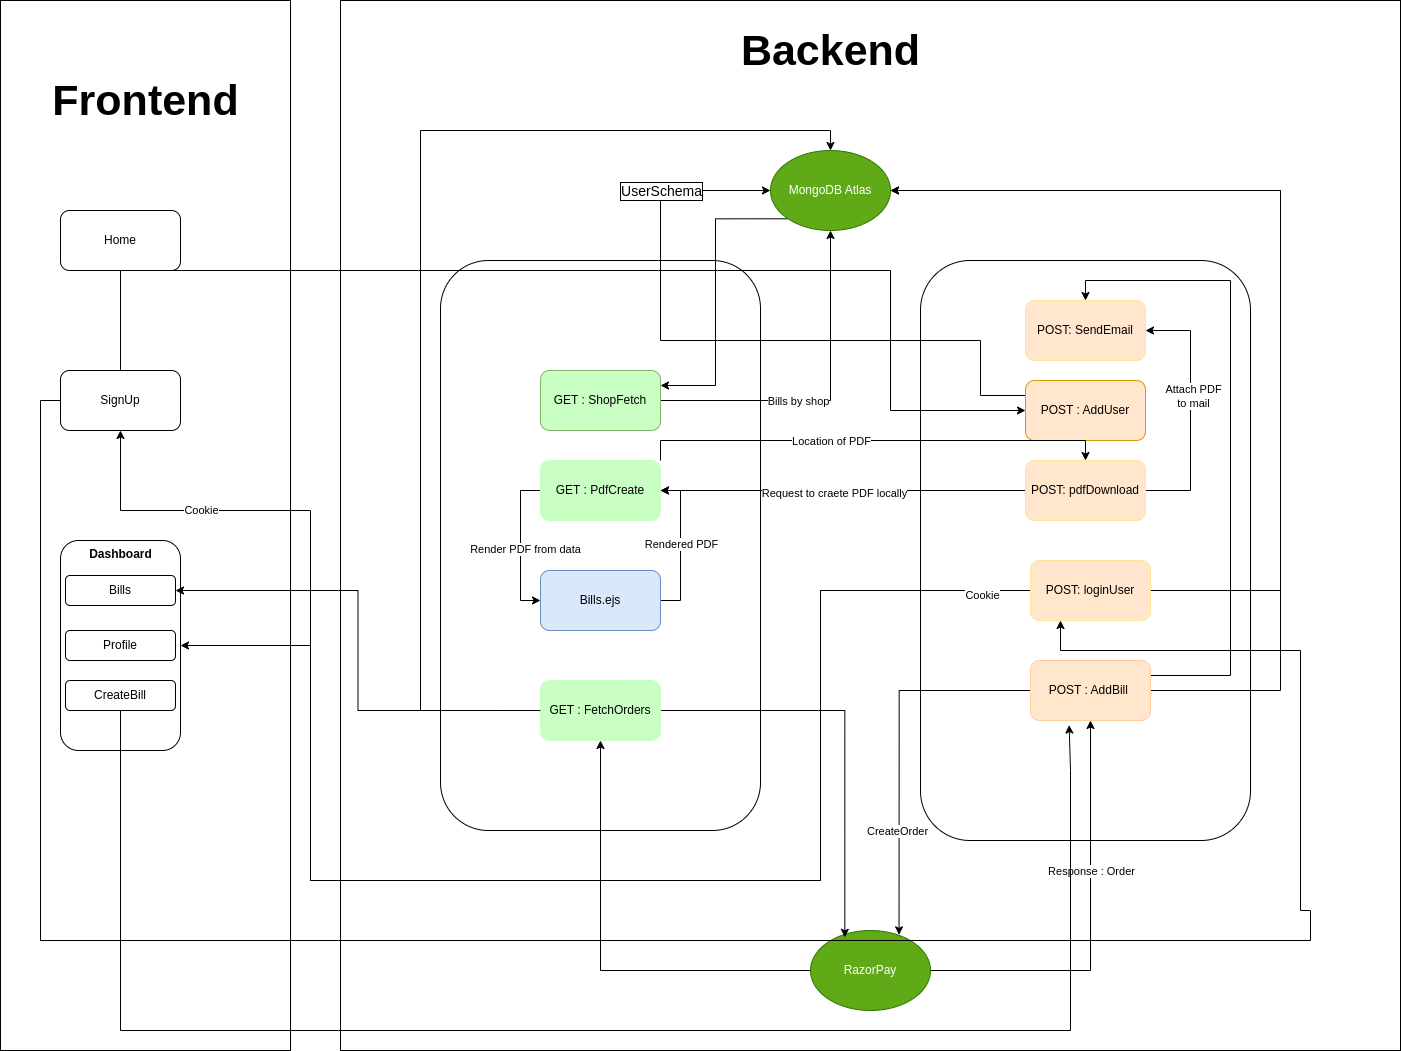

The diagram above was exported from draw.io. Its source (the exported page's mxGraphModel, read from the mxfile embedded in the PNG):
<mxGraphModel dx="2293" dy="1298" grid="1" gridSize="10" guides="1" tooltips="1" connect="1" arrows="1" fold="1" page="1" pageScale="1" pageWidth="3300" pageHeight="4681" math="0" shadow="0">
  <root>
    <mxCell id="0" />
    <mxCell id="1" parent="0" />
    <mxCell id="G9-Hlt9_cVunb67xd3XI-4" value="" style="rounded=0;whiteSpace=wrap;html=1;" parent="1" vertex="1">
      <mxGeometry x="1050" y="190" width="290" height="1050" as="geometry" />
    </mxCell>
    <mxCell id="G9-Hlt9_cVunb67xd3XI-1" value="" style="rounded=0;whiteSpace=wrap;html=1;" parent="1" vertex="1">
      <mxGeometry x="1390" y="190" width="1060" height="1050" as="geometry" />
    </mxCell>
    <mxCell id="HHhDK7opSurdnnCUSqSl-48" value="" style="rounded=1;whiteSpace=wrap;html=1;fillColor=none;" parent="1" vertex="1">
      <mxGeometry x="1970" y="450" width="330" height="580" as="geometry" />
    </mxCell>
    <mxCell id="HHhDK7opSurdnnCUSqSl-46" value="" style="rounded=1;whiteSpace=wrap;html=1;fillColor=none;" parent="1" vertex="1">
      <mxGeometry x="1490" y="450" width="320" height="570" as="geometry" />
    </mxCell>
    <mxCell id="HHhDK7opSurdnnCUSqSl-52" style="edgeStyle=orthogonalEdgeStyle;rounded=0;orthogonalLoop=1;jettySize=auto;html=1;entryX=0;entryY=0.5;entryDx=0;entryDy=0;exitX=0;exitY=0.25;exitDx=0;exitDy=0;" parent="1" source="HHhDK7opSurdnnCUSqSl-1" target="HHhDK7opSurdnnCUSqSl-3" edge="1">
      <mxGeometry relative="1" as="geometry">
        <Array as="points">
          <mxPoint x="2030" y="530" />
          <mxPoint x="1710" y="530" />
          <mxPoint x="1710" y="380" />
        </Array>
      </mxGeometry>
    </mxCell>
    <mxCell id="HHhDK7opSurdnnCUSqSl-1" value="POST : AddUser" style="rounded=1;whiteSpace=wrap;html=1;fillColor=#ffe6cc;strokeColor=#d79b00;" parent="1" vertex="1">
      <mxGeometry x="2075" y="570" width="120" height="60" as="geometry" />
    </mxCell>
    <mxCell id="HHhDK7opSurdnnCUSqSl-57" style="edgeStyle=orthogonalEdgeStyle;rounded=0;orthogonalLoop=1;jettySize=auto;html=1;exitX=0;exitY=1;exitDx=0;exitDy=0;entryX=1;entryY=0.25;entryDx=0;entryDy=0;" parent="1" source="HHhDK7opSurdnnCUSqSl-3" target="HHhDK7opSurdnnCUSqSl-34" edge="1">
      <mxGeometry relative="1" as="geometry" />
    </mxCell>
    <mxCell id="HHhDK7opSurdnnCUSqSl-3" value="MongoDB Atlas" style="ellipse;whiteSpace=wrap;html=1;fillColor=#60a917;strokeColor=#2D7600;fontColor=#ffffff;" parent="1" vertex="1">
      <mxGeometry x="1820" y="340" width="120" height="80" as="geometry" />
    </mxCell>
    <mxCell id="HHhDK7opSurdnnCUSqSl-13" style="edgeStyle=orthogonalEdgeStyle;rounded=0;orthogonalLoop=1;jettySize=auto;html=1;entryX=0.738;entryY=0.054;entryDx=0;entryDy=0;entryPerimeter=0;" parent="1" source="HHhDK7opSurdnnCUSqSl-8" target="HHhDK7opSurdnnCUSqSl-12" edge="1">
      <mxGeometry relative="1" as="geometry">
        <mxPoint x="2030" y="1160" as="targetPoint" />
      </mxGeometry>
    </mxCell>
    <mxCell id="HHhDK7opSurdnnCUSqSl-14" value="CreateOrder" style="edgeLabel;html=1;align=center;verticalAlign=middle;resizable=0;points=[];" parent="HHhDK7opSurdnnCUSqSl-13" vertex="1" connectable="0">
      <mxGeometry x="0.45" y="-2" relative="1" as="geometry">
        <mxPoint as="offset" />
      </mxGeometry>
    </mxCell>
    <mxCell id="HHhDK7opSurdnnCUSqSl-50" style="edgeStyle=orthogonalEdgeStyle;rounded=0;orthogonalLoop=1;jettySize=auto;html=1;exitX=1;exitY=0.5;exitDx=0;exitDy=0;entryX=1;entryY=0.5;entryDx=0;entryDy=0;" parent="1" source="HHhDK7opSurdnnCUSqSl-8" target="HHhDK7opSurdnnCUSqSl-3" edge="1">
      <mxGeometry relative="1" as="geometry">
        <Array as="points">
          <mxPoint x="2330" y="880" />
          <mxPoint x="2330" y="380" />
        </Array>
      </mxGeometry>
    </mxCell>
    <mxCell id="G9-Hlt9_cVunb67xd3XI-25" style="edgeStyle=orthogonalEdgeStyle;rounded=0;orthogonalLoop=1;jettySize=auto;html=1;exitX=1;exitY=0.25;exitDx=0;exitDy=0;entryX=0.5;entryY=0;entryDx=0;entryDy=0;" parent="1" source="HHhDK7opSurdnnCUSqSl-8" target="HHhDK7opSurdnnCUSqSl-39" edge="1">
      <mxGeometry relative="1" as="geometry">
        <Array as="points">
          <mxPoint x="2280" y="865" />
          <mxPoint x="2280" y="470" />
          <mxPoint x="2135" y="470" />
        </Array>
      </mxGeometry>
    </mxCell>
    <mxCell id="HHhDK7opSurdnnCUSqSl-8" value="POST : AddBill&amp;nbsp;" style="rounded=1;whiteSpace=wrap;html=1;fillColor=#ffe6cc;strokeColor=#FFCE9F;" parent="1" vertex="1">
      <mxGeometry x="2080" y="850" width="120" height="60" as="geometry" />
    </mxCell>
    <mxCell id="HHhDK7opSurdnnCUSqSl-15" style="edgeStyle=orthogonalEdgeStyle;rounded=0;orthogonalLoop=1;jettySize=auto;html=1;entryX=0.5;entryY=1;entryDx=0;entryDy=0;exitX=1;exitY=0.5;exitDx=0;exitDy=0;" parent="1" source="HHhDK7opSurdnnCUSqSl-12" target="HHhDK7opSurdnnCUSqSl-8" edge="1">
      <mxGeometry relative="1" as="geometry">
        <mxPoint x="780" y="330" as="sourcePoint" />
        <mxPoint x="1060" y="420" as="targetPoint" />
      </mxGeometry>
    </mxCell>
    <mxCell id="HHhDK7opSurdnnCUSqSl-16" value="Response : Order" style="edgeLabel;html=1;align=center;verticalAlign=middle;resizable=0;points=[];" parent="HHhDK7opSurdnnCUSqSl-15" vertex="1" connectable="0">
      <mxGeometry x="-0.1907" y="-5" relative="1" as="geometry">
        <mxPoint x="-5" y="-93" as="offset" />
      </mxGeometry>
    </mxCell>
    <mxCell id="HHhDK7opSurdnnCUSqSl-53" style="edgeStyle=orthogonalEdgeStyle;rounded=0;orthogonalLoop=1;jettySize=auto;html=1;exitX=0;exitY=0.5;exitDx=0;exitDy=0;entryX=0.5;entryY=1;entryDx=0;entryDy=0;" parent="1" source="HHhDK7opSurdnnCUSqSl-12" target="HHhDK7opSurdnnCUSqSl-42" edge="1">
      <mxGeometry relative="1" as="geometry" />
    </mxCell>
    <mxCell id="HHhDK7opSurdnnCUSqSl-12" value="RazorPay" style="ellipse;whiteSpace=wrap;html=1;fillColor=#60a917;fontColor=#ffffff;strokeColor=#2D7600;" parent="1" vertex="1">
      <mxGeometry x="1860" y="1120" width="120" height="80" as="geometry" />
    </mxCell>
    <mxCell id="HHhDK7opSurdnnCUSqSl-19" style="edgeStyle=orthogonalEdgeStyle;rounded=0;orthogonalLoop=1;jettySize=auto;html=1;entryX=0.5;entryY=1;entryDx=0;entryDy=0;exitX=0;exitY=0.5;exitDx=0;exitDy=0;" parent="1" source="HHhDK7opSurdnnCUSqSl-17" target="G9-Hlt9_cVunb67xd3XI-7" edge="1">
      <mxGeometry relative="1" as="geometry">
        <mxPoint x="1890" y="780" as="targetPoint" />
        <Array as="points">
          <mxPoint x="1870" y="780" />
          <mxPoint x="1870" y="1070" />
          <mxPoint x="1360" y="1070" />
          <mxPoint x="1360" y="700" />
          <mxPoint x="1170" y="700" />
        </Array>
      </mxGeometry>
    </mxCell>
    <mxCell id="HHhDK7opSurdnnCUSqSl-20" value="Cookie" style="edgeLabel;html=1;align=center;verticalAlign=middle;resizable=0;points=[];" parent="HHhDK7opSurdnnCUSqSl-19" vertex="1" connectable="0">
      <mxGeometry x="0.2296" y="-3" relative="1" as="geometry">
        <mxPoint x="-113" y="-366" as="offset" />
      </mxGeometry>
    </mxCell>
    <mxCell id="HHhDK7opSurdnnCUSqSl-51" style="edgeStyle=orthogonalEdgeStyle;rounded=0;orthogonalLoop=1;jettySize=auto;html=1;exitX=1;exitY=0.5;exitDx=0;exitDy=0;entryX=1;entryY=0.5;entryDx=0;entryDy=0;" parent="1" source="HHhDK7opSurdnnCUSqSl-17" target="HHhDK7opSurdnnCUSqSl-3" edge="1">
      <mxGeometry relative="1" as="geometry">
        <Array as="points">
          <mxPoint x="2330" y="780" />
          <mxPoint x="2330" y="380" />
        </Array>
      </mxGeometry>
    </mxCell>
    <mxCell id="G9-Hlt9_cVunb67xd3XI-23" style="edgeStyle=orthogonalEdgeStyle;rounded=0;orthogonalLoop=1;jettySize=auto;html=1;entryX=1;entryY=0.5;entryDx=0;entryDy=0;" parent="1" source="HHhDK7opSurdnnCUSqSl-17" target="G9-Hlt9_cVunb67xd3XI-8" edge="1">
      <mxGeometry relative="1" as="geometry">
        <Array as="points">
          <mxPoint x="1870" y="780" />
          <mxPoint x="1870" y="1070" />
          <mxPoint x="1360" y="1070" />
          <mxPoint x="1360" y="835" />
        </Array>
      </mxGeometry>
    </mxCell>
    <mxCell id="HHhDK7opSurdnnCUSqSl-17" value="POST: loginUser" style="rounded=1;whiteSpace=wrap;html=1;fillColor=#ffe6cc;strokeColor=#FFE599;" parent="1" vertex="1">
      <mxGeometry x="2080" y="750" width="120" height="60" as="geometry" />
    </mxCell>
    <mxCell id="HHhDK7opSurdnnCUSqSl-23" style="edgeStyle=orthogonalEdgeStyle;rounded=0;orthogonalLoop=1;jettySize=auto;html=1;entryX=0;entryY=0.5;entryDx=0;entryDy=0;exitX=0;exitY=0.5;exitDx=0;exitDy=0;" parent="1" source="HHhDK7opSurdnnCUSqSl-22" target="HHhDK7opSurdnnCUSqSl-24" edge="1">
      <mxGeometry relative="1" as="geometry">
        <mxPoint x="1340" y="540" as="targetPoint" />
      </mxGeometry>
    </mxCell>
    <mxCell id="HHhDK7opSurdnnCUSqSl-25" value="Render PDF from data" style="edgeLabel;html=1;align=center;verticalAlign=middle;resizable=0;points=[];" parent="HHhDK7opSurdnnCUSqSl-23" vertex="1" connectable="0">
      <mxGeometry x="0.0449" y="4" relative="1" as="geometry">
        <mxPoint as="offset" />
      </mxGeometry>
    </mxCell>
    <mxCell id="HHhDK7opSurdnnCUSqSl-49" style="edgeStyle=orthogonalEdgeStyle;rounded=0;orthogonalLoop=1;jettySize=auto;html=1;exitX=1;exitY=0;exitDx=0;exitDy=0;entryX=0.5;entryY=0;entryDx=0;entryDy=0;" parent="1" source="HHhDK7opSurdnnCUSqSl-22" target="HHhDK7opSurdnnCUSqSl-28" edge="1">
      <mxGeometry relative="1" as="geometry" />
    </mxCell>
    <mxCell id="HHhDK7opSurdnnCUSqSl-60" value="Location of PDF" style="edgeLabel;html=1;align=center;verticalAlign=middle;resizable=0;points=[];" parent="HHhDK7opSurdnnCUSqSl-49" vertex="1" connectable="0">
      <mxGeometry x="-0.2905" y="4" relative="1" as="geometry">
        <mxPoint x="25" y="4" as="offset" />
      </mxGeometry>
    </mxCell>
    <mxCell id="HHhDK7opSurdnnCUSqSl-22" value="GET : PdfCreate" style="rounded=1;whiteSpace=wrap;html=1;fillColor=#CAFFC4;strokeColor=#CAFFC4;" parent="1" vertex="1">
      <mxGeometry x="1590" y="650" width="120" height="60" as="geometry" />
    </mxCell>
    <mxCell id="HHhDK7opSurdnnCUSqSl-26" style="edgeStyle=orthogonalEdgeStyle;rounded=0;orthogonalLoop=1;jettySize=auto;html=1;exitX=1;exitY=0.5;exitDx=0;exitDy=0;" parent="1" source="HHhDK7opSurdnnCUSqSl-24" target="HHhDK7opSurdnnCUSqSl-22" edge="1">
      <mxGeometry relative="1" as="geometry">
        <mxPoint x="1730" y="710" as="targetPoint" />
        <mxPoint x="1790" y="790" as="sourcePoint" />
        <Array as="points">
          <mxPoint x="1730" y="790" />
          <mxPoint x="1730" y="680" />
        </Array>
      </mxGeometry>
    </mxCell>
    <mxCell id="HHhDK7opSurdnnCUSqSl-27" value="Rendered PDF" style="edgeLabel;html=1;align=center;verticalAlign=middle;resizable=0;points=[];" parent="HHhDK7opSurdnnCUSqSl-26" vertex="1" connectable="0">
      <mxGeometry x="0.1378" y="-1" relative="1" as="geometry">
        <mxPoint x="-1" y="8" as="offset" />
      </mxGeometry>
    </mxCell>
    <mxCell id="HHhDK7opSurdnnCUSqSl-24" value="Bills.ejs" style="rounded=1;whiteSpace=wrap;html=1;fillColor=#dae8fc;strokeColor=#6c8ebf;" parent="1" vertex="1">
      <mxGeometry x="1590" y="760" width="120" height="60" as="geometry" />
    </mxCell>
    <mxCell id="HHhDK7opSurdnnCUSqSl-30" style="edgeStyle=orthogonalEdgeStyle;rounded=0;orthogonalLoop=1;jettySize=auto;html=1;" parent="1" source="HHhDK7opSurdnnCUSqSl-28" target="HHhDK7opSurdnnCUSqSl-22" edge="1">
      <mxGeometry relative="1" as="geometry" />
    </mxCell>
    <mxCell id="HHhDK7opSurdnnCUSqSl-59" value="Request to craete PDF locally" style="edgeLabel;html=1;align=center;verticalAlign=middle;resizable=0;points=[];" parent="HHhDK7opSurdnnCUSqSl-30" vertex="1" connectable="0">
      <mxGeometry x="0.0508" y="2" relative="1" as="geometry">
        <mxPoint as="offset" />
      </mxGeometry>
    </mxCell>
    <mxCell id="HHhDK7opSurdnnCUSqSl-54" style="edgeStyle=orthogonalEdgeStyle;rounded=0;orthogonalLoop=1;jettySize=auto;html=1;entryX=1;entryY=0.5;entryDx=0;entryDy=0;exitX=1;exitY=0.5;exitDx=0;exitDy=0;" parent="1" source="HHhDK7opSurdnnCUSqSl-28" target="HHhDK7opSurdnnCUSqSl-39" edge="1">
      <mxGeometry relative="1" as="geometry">
        <Array as="points">
          <mxPoint x="2240" y="680" />
          <mxPoint x="2240" y="520" />
        </Array>
      </mxGeometry>
    </mxCell>
    <mxCell id="HHhDK7opSurdnnCUSqSl-61" value="Attach PDF &lt;br&gt;to mail" style="edgeLabel;html=1;align=center;verticalAlign=middle;resizable=0;points=[];" parent="HHhDK7opSurdnnCUSqSl-54" vertex="1" connectable="0">
      <mxGeometry x="0.1188" y="-2" relative="1" as="geometry">
        <mxPoint as="offset" />
      </mxGeometry>
    </mxCell>
    <mxCell id="HHhDK7opSurdnnCUSqSl-28" value="POST: pdfDownload" style="rounded=1;whiteSpace=wrap;html=1;fillColor=#ffe6cc;strokeColor=#FFE599;" parent="1" vertex="1">
      <mxGeometry x="2075" y="650" width="120" height="60" as="geometry" />
    </mxCell>
    <mxCell id="HHhDK7opSurdnnCUSqSl-56" style="edgeStyle=orthogonalEdgeStyle;rounded=0;orthogonalLoop=1;jettySize=auto;html=1;exitX=1;exitY=0.5;exitDx=0;exitDy=0;entryX=0.5;entryY=1;entryDx=0;entryDy=0;" parent="1" source="HHhDK7opSurdnnCUSqSl-34" target="HHhDK7opSurdnnCUSqSl-3" edge="1">
      <mxGeometry relative="1" as="geometry" />
    </mxCell>
    <mxCell id="HHhDK7opSurdnnCUSqSl-58" value="Bills by shop" style="edgeLabel;html=1;align=center;verticalAlign=middle;resizable=0;points=[];" parent="HHhDK7opSurdnnCUSqSl-56" vertex="1" connectable="0">
      <mxGeometry x="-0.1956" relative="1" as="geometry">
        <mxPoint as="offset" />
      </mxGeometry>
    </mxCell>
    <mxCell id="HHhDK7opSurdnnCUSqSl-34" value="GET : ShopFetch" style="rounded=1;whiteSpace=wrap;html=1;fillColor=#CAFFC4;strokeColor=#82b366;" parent="1" vertex="1">
      <mxGeometry x="1590" y="560" width="120" height="60" as="geometry" />
    </mxCell>
    <mxCell id="HHhDK7opSurdnnCUSqSl-38" value="UserSchema" style="edgeLabel;html=1;align=center;verticalAlign=middle;resizable=0;points=[];labelBorderColor=default;fontSize=14;" parent="1" vertex="1" connectable="0">
      <mxGeometry x="1710" y="380" as="geometry" />
    </mxCell>
    <mxCell id="HHhDK7opSurdnnCUSqSl-39" value="POST: SendEmail" style="rounded=1;whiteSpace=wrap;html=1;fillColor=#ffe6cc;strokeColor=#FFE599;" parent="1" vertex="1">
      <mxGeometry x="2075" y="490" width="120" height="60" as="geometry" />
    </mxCell>
    <mxCell id="HHhDK7opSurdnnCUSqSl-43" style="edgeStyle=orthogonalEdgeStyle;rounded=0;orthogonalLoop=1;jettySize=auto;html=1;entryX=0.286;entryY=0.085;entryDx=0;entryDy=0;entryPerimeter=0;" parent="1" source="HHhDK7opSurdnnCUSqSl-42" target="HHhDK7opSurdnnCUSqSl-12" edge="1">
      <mxGeometry relative="1" as="geometry" />
    </mxCell>
    <mxCell id="G9-Hlt9_cVunb67xd3XI-20" style="edgeStyle=orthogonalEdgeStyle;rounded=0;orthogonalLoop=1;jettySize=auto;html=1;exitX=0;exitY=0.5;exitDx=0;exitDy=0;entryX=0.5;entryY=0;entryDx=0;entryDy=0;" parent="1" source="HHhDK7opSurdnnCUSqSl-42" target="HHhDK7opSurdnnCUSqSl-3" edge="1">
      <mxGeometry relative="1" as="geometry">
        <Array as="points">
          <mxPoint x="1470" y="900" />
          <mxPoint x="1470" y="320" />
          <mxPoint x="1880" y="320" />
        </Array>
      </mxGeometry>
    </mxCell>
    <mxCell id="HHhDK7opSurdnnCUSqSl-42" value="GET : FetchOrders" style="rounded=1;whiteSpace=wrap;html=1;fillColor=#CAFFC4;strokeColor=#CAFFC4;" parent="1" vertex="1">
      <mxGeometry x="1590" y="870" width="120" height="60" as="geometry" />
    </mxCell>
    <mxCell id="HHhDK7opSurdnnCUSqSl-47" style="edgeStyle=orthogonalEdgeStyle;rounded=0;orthogonalLoop=1;jettySize=auto;html=1;exitX=0.5;exitY=1;exitDx=0;exitDy=0;" parent="1" source="HHhDK7opSurdnnCUSqSl-1" target="HHhDK7opSurdnnCUSqSl-1" edge="1">
      <mxGeometry relative="1" as="geometry" />
    </mxCell>
    <mxCell id="G9-Hlt9_cVunb67xd3XI-2" value="&lt;font style=&quot;font-size: 43px;&quot;&gt;Backend&lt;/font&gt;" style="text;strokeColor=none;fillColor=none;html=1;fontSize=24;fontStyle=1;verticalAlign=middle;align=center;" parent="1" vertex="1">
      <mxGeometry x="1790" y="190" width="180" height="100" as="geometry" />
    </mxCell>
    <mxCell id="G9-Hlt9_cVunb67xd3XI-5" value="&lt;font style=&quot;font-size: 43px;&quot;&gt;Frontend&lt;/font&gt;" style="text;strokeColor=none;fillColor=none;html=1;fontSize=24;fontStyle=1;verticalAlign=middle;align=center;" parent="1" vertex="1">
      <mxGeometry x="1105" y="240" width="180" height="100" as="geometry" />
    </mxCell>
    <mxCell id="G9-Hlt9_cVunb67xd3XI-8" value="" style="rounded=1;whiteSpace=wrap;html=1;" parent="1" vertex="1">
      <mxGeometry x="1110" y="730" width="120" height="210" as="geometry" />
    </mxCell>
    <mxCell id="G9-Hlt9_cVunb67xd3XI-6" value="Home" style="rounded=1;whiteSpace=wrap;html=1;" parent="1" vertex="1">
      <mxGeometry x="1110" y="400" width="120" height="60" as="geometry" />
    </mxCell>
    <mxCell id="G9-Hlt9_cVunb67xd3XI-13" style="edgeStyle=orthogonalEdgeStyle;rounded=0;orthogonalLoop=1;jettySize=auto;html=1;entryX=0;entryY=0.5;entryDx=0;entryDy=0;" parent="1" source="G9-Hlt9_cVunb67xd3XI-7" target="HHhDK7opSurdnnCUSqSl-1" edge="1">
      <mxGeometry relative="1" as="geometry">
        <Array as="points">
          <mxPoint x="1170" y="460" />
          <mxPoint x="1940" y="460" />
          <mxPoint x="1940" y="600" />
        </Array>
      </mxGeometry>
    </mxCell>
    <mxCell id="G9-Hlt9_cVunb67xd3XI-26" style="edgeStyle=orthogonalEdgeStyle;rounded=0;orthogonalLoop=1;jettySize=auto;html=1;entryX=0.25;entryY=1;entryDx=0;entryDy=0;" parent="1" source="G9-Hlt9_cVunb67xd3XI-7" target="HHhDK7opSurdnnCUSqSl-17" edge="1">
      <mxGeometry relative="1" as="geometry">
        <Array as="points">
          <mxPoint x="1090" y="590" />
          <mxPoint x="1090" y="1130" />
          <mxPoint x="2360" y="1130" />
          <mxPoint x="2360" y="1100" />
          <mxPoint x="2350" y="1100" />
          <mxPoint x="2350" y="840" />
          <mxPoint x="2110" y="840" />
        </Array>
      </mxGeometry>
    </mxCell>
    <mxCell id="G9-Hlt9_cVunb67xd3XI-7" value="SignUp" style="rounded=1;whiteSpace=wrap;html=1;" parent="1" vertex="1">
      <mxGeometry x="1110" y="560" width="120" height="60" as="geometry" />
    </mxCell>
    <mxCell id="G9-Hlt9_cVunb67xd3XI-9" value="&lt;font style=&quot;font-size: 12px;&quot;&gt;Dashboard&lt;/font&gt;" style="text;strokeColor=none;fillColor=none;html=1;fontSize=24;fontStyle=1;verticalAlign=middle;align=center;" parent="1" vertex="1">
      <mxGeometry x="1120" y="720" width="100" height="40" as="geometry" />
    </mxCell>
    <mxCell id="G9-Hlt9_cVunb67xd3XI-10" value="Bills" style="rounded=1;whiteSpace=wrap;html=1;" parent="1" vertex="1">
      <mxGeometry x="1115" y="765" width="110" height="30" as="geometry" />
    </mxCell>
    <mxCell id="G9-Hlt9_cVunb67xd3XI-11" value="Profile" style="rounded=1;whiteSpace=wrap;html=1;" parent="1" vertex="1">
      <mxGeometry x="1115" y="820" width="110" height="30" as="geometry" />
    </mxCell>
    <mxCell id="G9-Hlt9_cVunb67xd3XI-12" value="CreateBill" style="rounded=1;whiteSpace=wrap;html=1;" parent="1" vertex="1">
      <mxGeometry x="1115" y="870" width="110" height="30" as="geometry" />
    </mxCell>
    <mxCell id="G9-Hlt9_cVunb67xd3XI-16" value="Cookie" style="edgeLabel;html=1;align=center;verticalAlign=middle;resizable=0;points=[];" parent="1" vertex="1" connectable="0">
      <mxGeometry x="1949.9988235294118" y="710.003529411765" as="geometry">
        <mxPoint x="81" y="74" as="offset" />
      </mxGeometry>
    </mxCell>
    <mxCell id="G9-Hlt9_cVunb67xd3XI-18" style="edgeStyle=orthogonalEdgeStyle;rounded=0;orthogonalLoop=1;jettySize=auto;html=1;entryX=1;entryY=0.5;entryDx=0;entryDy=0;" parent="1" source="HHhDK7opSurdnnCUSqSl-42" target="G9-Hlt9_cVunb67xd3XI-10" edge="1">
      <mxGeometry relative="1" as="geometry" />
    </mxCell>
    <mxCell id="G9-Hlt9_cVunb67xd3XI-24" style="edgeStyle=orthogonalEdgeStyle;rounded=0;orthogonalLoop=1;jettySize=auto;html=1;entryX=0.322;entryY=1.076;entryDx=0;entryDy=0;entryPerimeter=0;" parent="1" source="G9-Hlt9_cVunb67xd3XI-12" target="HHhDK7opSurdnnCUSqSl-8" edge="1">
      <mxGeometry relative="1" as="geometry">
        <Array as="points">
          <mxPoint x="1170" y="1220" />
          <mxPoint x="2120" y="1220" />
          <mxPoint x="2120" y="960" />
          <mxPoint x="2119" y="960" />
        </Array>
      </mxGeometry>
    </mxCell>
  </root>
</mxGraphModel>